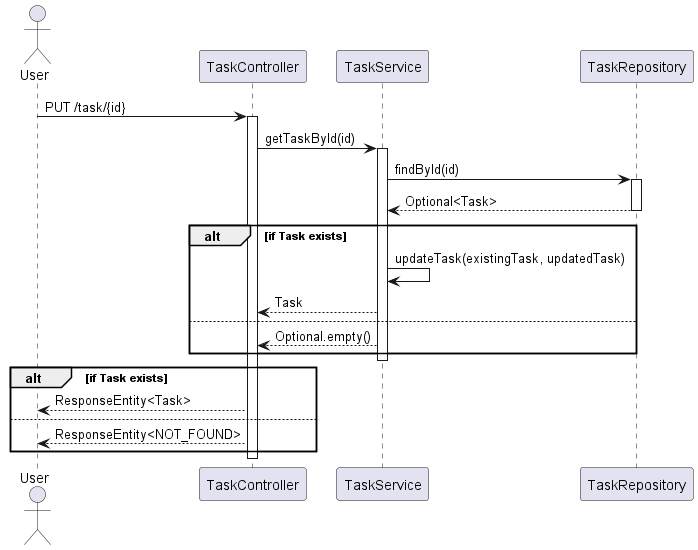

The diagram above was rendered by PlantUML. Its source (embedded in the PNG):
@startuml
actor User
User -> TaskController: PUT /task/{id}
activate TaskController
TaskController -> TaskService: getTaskById(id)
activate TaskService
TaskService -> TaskRepository: findById(id)
activate TaskRepository
TaskRepository --> TaskService: Optional<Task>
deactivate TaskRepository
alt if Task exists
    TaskService -> TaskService: updateTask(existingTask, updatedTask)
    TaskService --> TaskController: Task
else
    TaskService --> TaskController: Optional.empty()
end
deactivate TaskService
alt if Task exists
    TaskController --> User: ResponseEntity<Task>
else
    TaskController --> User: ResponseEntity<NOT_FOUND>
end
deactivate TaskController
@enduml